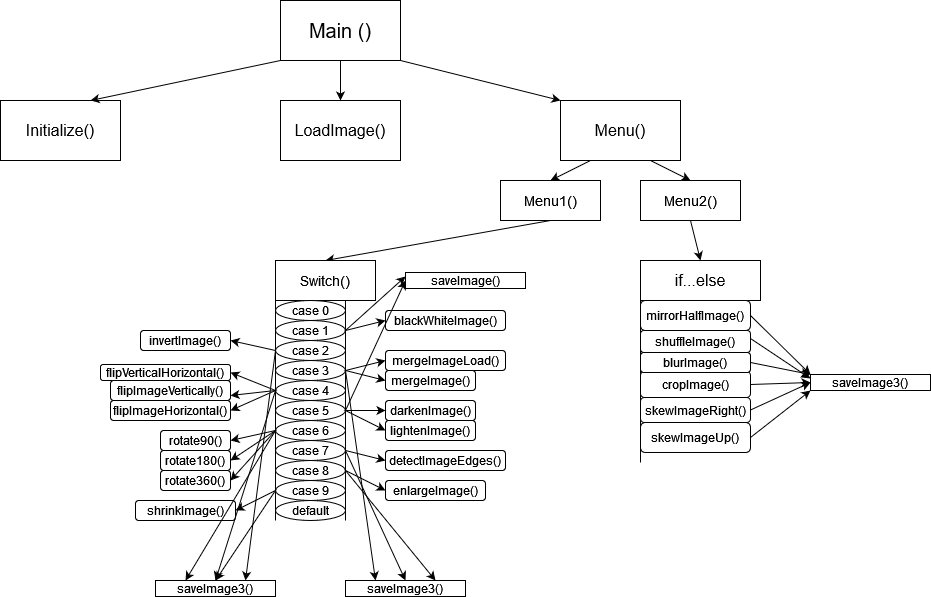

The diagram above was exported from draw.io. Its source (the exported page's mxGraphModel, read from the mxfile embedded in the PNG):
<mxGraphModel dx="837" dy="533" grid="1" gridSize="10" guides="1" tooltips="1" connect="1" arrows="1" fold="1" page="1" pageScale="1" pageWidth="1169" pageHeight="827" background="#FFFFFF" math="0" shadow="0">
  <root>
    <mxCell id="0" />
    <mxCell id="1" parent="0" />
    <mxCell id="64SmKUCNKLy5AGhdKXN6-1" value="&lt;font style=&quot;font-size: 20px;&quot;&gt;Main ()&lt;/font&gt;" style="rounded=0;whiteSpace=wrap;html=1;" vertex="1" parent="1">
      <mxGeometry x="360" y="40" width="120" height="60" as="geometry" />
    </mxCell>
    <mxCell id="64SmKUCNKLy5AGhdKXN6-2" style="edgeStyle=orthogonalEdgeStyle;rounded=0;orthogonalLoop=1;jettySize=auto;html=1;exitX=0.5;exitY=1;exitDx=0;exitDy=0;" edge="1" parent="1" source="64SmKUCNKLy5AGhdKXN6-1" target="64SmKUCNKLy5AGhdKXN6-1">
      <mxGeometry relative="1" as="geometry" />
    </mxCell>
    <mxCell id="64SmKUCNKLy5AGhdKXN6-3" value="&lt;font style=&quot;font-size: 16px;&quot;&gt;Initialize()&lt;/font&gt;" style="rounded=0;whiteSpace=wrap;html=1;" vertex="1" parent="1">
      <mxGeometry x="80" y="140" width="120" height="60" as="geometry" />
    </mxCell>
    <mxCell id="64SmKUCNKLy5AGhdKXN6-4" value="&lt;font style=&quot;font-size: 16px;&quot;&gt;LoadImage()&lt;/font&gt;" style="rounded=0;whiteSpace=wrap;html=1;" vertex="1" parent="1">
      <mxGeometry x="360" y="140" width="120" height="60" as="geometry" />
    </mxCell>
    <mxCell id="64SmKUCNKLy5AGhdKXN6-5" value="&lt;font style=&quot;font-size: 16px;&quot;&gt;Menu()&lt;/font&gt;" style="rounded=0;whiteSpace=wrap;html=1;" vertex="1" parent="1">
      <mxGeometry x="640" y="140" width="120" height="60" as="geometry" />
    </mxCell>
    <mxCell id="64SmKUCNKLy5AGhdKXN6-6" value="" style="endArrow=classic;html=1;rounded=0;exitX=0;exitY=1;exitDx=0;exitDy=0;entryX=0.75;entryY=0;entryDx=0;entryDy=0;" edge="1" parent="1" source="64SmKUCNKLy5AGhdKXN6-1" target="64SmKUCNKLy5AGhdKXN6-3">
      <mxGeometry width="50" height="50" relative="1" as="geometry">
        <mxPoint x="250" y="130" as="sourcePoint" />
        <mxPoint x="160" y="100" as="targetPoint" />
      </mxGeometry>
    </mxCell>
    <mxCell id="64SmKUCNKLy5AGhdKXN6-9" value="" style="endArrow=classic;html=1;rounded=0;exitX=0.5;exitY=1;exitDx=0;exitDy=0;entryX=0.5;entryY=0;entryDx=0;entryDy=0;" edge="1" parent="1" source="64SmKUCNKLy5AGhdKXN6-1" target="64SmKUCNKLy5AGhdKXN6-4">
      <mxGeometry width="50" height="50" relative="1" as="geometry">
        <mxPoint x="350" y="320" as="sourcePoint" />
        <mxPoint x="400" y="270" as="targetPoint" />
        <Array as="points" />
      </mxGeometry>
    </mxCell>
    <mxCell id="64SmKUCNKLy5AGhdKXN6-10" value="" style="endArrow=classic;html=1;rounded=0;entryX=0;entryY=0;entryDx=0;entryDy=0;exitX=1;exitY=1;exitDx=0;exitDy=0;" edge="1" parent="1" source="64SmKUCNKLy5AGhdKXN6-1" target="64SmKUCNKLy5AGhdKXN6-5">
      <mxGeometry width="50" height="50" relative="1" as="geometry">
        <mxPoint x="350" y="320" as="sourcePoint" />
        <mxPoint x="400" y="270" as="targetPoint" />
      </mxGeometry>
    </mxCell>
    <mxCell id="64SmKUCNKLy5AGhdKXN6-11" value="&lt;font style=&quot;font-size: 14px;&quot;&gt;Menu1()&lt;/font&gt;" style="rounded=0;whiteSpace=wrap;html=1;" vertex="1" parent="1">
      <mxGeometry x="580" y="220" width="100" height="40" as="geometry" />
    </mxCell>
    <mxCell id="64SmKUCNKLy5AGhdKXN6-12" value="&lt;font style=&quot;font-size: 14px;&quot;&gt;Menu2()&lt;/font&gt;" style="rounded=0;whiteSpace=wrap;html=1;" vertex="1" parent="1">
      <mxGeometry x="720" y="220" width="100" height="40" as="geometry" />
    </mxCell>
    <mxCell id="64SmKUCNKLy5AGhdKXN6-13" value="" style="endArrow=classic;html=1;rounded=0;exitX=0.25;exitY=1;exitDx=0;exitDy=0;entryX=0.5;entryY=0;entryDx=0;entryDy=0;" edge="1" parent="1" source="64SmKUCNKLy5AGhdKXN6-5" target="64SmKUCNKLy5AGhdKXN6-11">
      <mxGeometry width="50" height="50" relative="1" as="geometry">
        <mxPoint x="520" y="320" as="sourcePoint" />
        <mxPoint x="570" y="270" as="targetPoint" />
      </mxGeometry>
    </mxCell>
    <mxCell id="64SmKUCNKLy5AGhdKXN6-14" value="" style="endArrow=classic;html=1;rounded=0;exitX=0.75;exitY=1;exitDx=0;exitDy=0;entryX=0.5;entryY=0;entryDx=0;entryDy=0;" edge="1" parent="1" source="64SmKUCNKLy5AGhdKXN6-5" target="64SmKUCNKLy5AGhdKXN6-12">
      <mxGeometry width="50" height="50" relative="1" as="geometry">
        <mxPoint x="520" y="320" as="sourcePoint" />
        <mxPoint x="570" y="270" as="targetPoint" />
      </mxGeometry>
    </mxCell>
    <mxCell id="64SmKUCNKLy5AGhdKXN6-16" value="" style="endArrow=classic;html=1;rounded=0;exitX=0.5;exitY=1;exitDx=0;exitDy=0;entryX=0.5;entryY=0;entryDx=0;entryDy=0;" edge="1" parent="1" source="64SmKUCNKLy5AGhdKXN6-11" target="64SmKUCNKLy5AGhdKXN6-17">
      <mxGeometry width="50" height="50" relative="1" as="geometry">
        <mxPoint x="520" y="440" as="sourcePoint" />
        <mxPoint x="490" y="320" as="targetPoint" />
      </mxGeometry>
    </mxCell>
    <mxCell id="64SmKUCNKLy5AGhdKXN6-17" value="&lt;font style=&quot;font-size: 14px;&quot;&gt;Switch()&lt;/font&gt;" style="rounded=0;whiteSpace=wrap;html=1;" vertex="1" parent="1">
      <mxGeometry x="355" y="300" width="100" height="40" as="geometry" />
    </mxCell>
    <mxCell id="64SmKUCNKLy5AGhdKXN6-18" value="" style="endArrow=none;html=1;rounded=0;entryX=0;entryY=1;entryDx=0;entryDy=0;" edge="1" parent="1" target="64SmKUCNKLy5AGhdKXN6-17">
      <mxGeometry width="50" height="50" relative="1" as="geometry">
        <mxPoint x="355" y="560" as="sourcePoint" />
        <mxPoint x="495" y="400" as="targetPoint" />
      </mxGeometry>
    </mxCell>
    <mxCell id="64SmKUCNKLy5AGhdKXN6-19" value="case 0" style="ellipse;whiteSpace=wrap;html=1;" vertex="1" parent="1">
      <mxGeometry x="355" y="340" width="70" height="20" as="geometry" />
    </mxCell>
    <mxCell id="64SmKUCNKLy5AGhdKXN6-20" value="case 3" style="ellipse;whiteSpace=wrap;html=1;" vertex="1" parent="1">
      <mxGeometry x="355" y="400" width="70" height="20" as="geometry" />
    </mxCell>
    <mxCell id="64SmKUCNKLy5AGhdKXN6-21" value="case 1" style="ellipse;whiteSpace=wrap;html=1;" vertex="1" parent="1">
      <mxGeometry x="355" y="360" width="70" height="20" as="geometry" />
    </mxCell>
    <mxCell id="64SmKUCNKLy5AGhdKXN6-22" value="case 4" style="ellipse;whiteSpace=wrap;html=1;" vertex="1" parent="1">
      <mxGeometry x="355" y="420" width="70" height="20" as="geometry" />
    </mxCell>
    <mxCell id="64SmKUCNKLy5AGhdKXN6-23" value="case 6" style="ellipse;whiteSpace=wrap;html=1;" vertex="1" parent="1">
      <mxGeometry x="355" y="460" width="70" height="20" as="geometry" />
    </mxCell>
    <mxCell id="64SmKUCNKLy5AGhdKXN6-24" value="case 5" style="ellipse;whiteSpace=wrap;html=1;" vertex="1" parent="1">
      <mxGeometry x="355" y="440" width="70" height="20" as="geometry" />
    </mxCell>
    <mxCell id="64SmKUCNKLy5AGhdKXN6-25" value="case 7" style="ellipse;whiteSpace=wrap;html=1;" vertex="1" parent="1">
      <mxGeometry x="355" y="480" width="70" height="20" as="geometry" />
    </mxCell>
    <mxCell id="64SmKUCNKLy5AGhdKXN6-26" value="case 8" style="ellipse;whiteSpace=wrap;html=1;" vertex="1" parent="1">
      <mxGeometry x="355" y="500" width="70" height="20" as="geometry" />
    </mxCell>
    <mxCell id="64SmKUCNKLy5AGhdKXN6-27" value="case 9" style="ellipse;whiteSpace=wrap;html=1;" vertex="1" parent="1">
      <mxGeometry x="355" y="520" width="70" height="20" as="geometry" />
    </mxCell>
    <mxCell id="64SmKUCNKLy5AGhdKXN6-28" value="case 2" style="ellipse;whiteSpace=wrap;html=1;" vertex="1" parent="1">
      <mxGeometry x="355" y="380" width="70" height="20" as="geometry" />
    </mxCell>
    <mxCell id="64SmKUCNKLy5AGhdKXN6-29" value="default" style="ellipse;whiteSpace=wrap;html=1;" vertex="1" parent="1">
      <mxGeometry x="355" y="540" width="70" height="20" as="geometry" />
    </mxCell>
    <mxCell id="64SmKUCNKLy5AGhdKXN6-31" value="" style="endArrow=classic;startArrow=classic;html=1;rounded=0;exitX=0;exitY=0.25;exitDx=0;exitDy=0;" edge="1" parent="1" source="64SmKUCNKLy5AGhdKXN6-33">
      <mxGeometry width="50" height="50" relative="1" as="geometry">
        <mxPoint x="665" y="390" as="sourcePoint" />
        <mxPoint x="465" y="360" as="targetPoint" />
        <Array as="points">
          <mxPoint x="425" y="370" />
        </Array>
      </mxGeometry>
    </mxCell>
    <mxCell id="64SmKUCNKLy5AGhdKXN6-32" value="blackWhiteImage()" style="rounded=1;whiteSpace=wrap;html=1;" vertex="1" parent="1">
      <mxGeometry x="465" y="350" width="120" height="20" as="geometry" />
    </mxCell>
    <mxCell id="64SmKUCNKLy5AGhdKXN6-33" value="saveImage()" style="rounded=0;whiteSpace=wrap;html=1;" vertex="1" parent="1">
      <mxGeometry x="485" y="312" width="120" height="16" as="geometry" />
    </mxCell>
    <mxCell id="64SmKUCNKLy5AGhdKXN6-34" value="invertImage()" style="rounded=1;whiteSpace=wrap;html=1;" vertex="1" parent="1">
      <mxGeometry x="220" y="370" width="90" height="20" as="geometry" />
    </mxCell>
    <mxCell id="64SmKUCNKLy5AGhdKXN6-36" value="flipVerticalHorizontal()" style="rounded=1;whiteSpace=wrap;html=1;" vertex="1" parent="1">
      <mxGeometry x="180" y="404" width="130" height="16" as="geometry" />
    </mxCell>
    <mxCell id="64SmKUCNKLy5AGhdKXN6-37" value="flipImageHorizontal()" style="rounded=1;whiteSpace=wrap;html=1;" vertex="1" parent="1">
      <mxGeometry x="190" y="440" width="120" height="20" as="geometry" />
    </mxCell>
    <mxCell id="64SmKUCNKLy5AGhdKXN6-38" value="mergeImageLoad()" style="rounded=1;whiteSpace=wrap;html=1;" vertex="1" parent="1">
      <mxGeometry x="465" y="390" width="120" height="20" as="geometry" />
    </mxCell>
    <mxCell id="64SmKUCNKLy5AGhdKXN6-39" value="mergeImage()" style="rounded=1;whiteSpace=wrap;html=1;" vertex="1" parent="1">
      <mxGeometry x="465" y="410" width="90" height="20" as="geometry" />
    </mxCell>
    <mxCell id="64SmKUCNKLy5AGhdKXN6-48" value="flipImageVertically()" style="rounded=1;whiteSpace=wrap;html=1;" vertex="1" parent="1">
      <mxGeometry x="190" y="420" width="120" height="20" as="geometry" />
    </mxCell>
    <mxCell id="64SmKUCNKLy5AGhdKXN6-49" value="darkenImage()" style="rounded=1;whiteSpace=wrap;html=1;" vertex="1" parent="1">
      <mxGeometry x="465" y="440" width="90" height="20" as="geometry" />
    </mxCell>
    <mxCell id="64SmKUCNKLy5AGhdKXN6-50" value="lightenImage()" style="rounded=1;whiteSpace=wrap;html=1;" vertex="1" parent="1">
      <mxGeometry x="465" y="460" width="90" height="20" as="geometry" />
    </mxCell>
    <mxCell id="64SmKUCNKLy5AGhdKXN6-51" value="" style="endArrow=none;html=1;rounded=0;entryX=0;entryY=1;entryDx=0;entryDy=0;" edge="1" parent="1">
      <mxGeometry width="50" height="50" relative="1" as="geometry">
        <mxPoint x="425" y="560" as="sourcePoint" />
        <mxPoint x="425" y="340" as="targetPoint" />
      </mxGeometry>
    </mxCell>
    <mxCell id="64SmKUCNKLy5AGhdKXN6-52" value="rotate360()" style="rounded=1;whiteSpace=wrap;html=1;" vertex="1" parent="1">
      <mxGeometry x="240" y="510" width="70" height="20" as="geometry" />
    </mxCell>
    <mxCell id="64SmKUCNKLy5AGhdKXN6-53" value="rotate180()" style="rounded=1;whiteSpace=wrap;html=1;" vertex="1" parent="1">
      <mxGeometry x="240" y="490" width="70" height="20" as="geometry" />
    </mxCell>
    <mxCell id="64SmKUCNKLy5AGhdKXN6-54" value="rotate90()" style="rounded=1;whiteSpace=wrap;html=1;" vertex="1" parent="1">
      <mxGeometry x="240" y="470" width="70" height="20" as="geometry" />
    </mxCell>
    <mxCell id="64SmKUCNKLy5AGhdKXN6-55" value="detectImageEdges()" style="rounded=1;whiteSpace=wrap;html=1;" vertex="1" parent="1">
      <mxGeometry x="465" y="490" width="120" height="20" as="geometry" />
    </mxCell>
    <mxCell id="64SmKUCNKLy5AGhdKXN6-56" value="enlargeImage()" style="rounded=1;whiteSpace=wrap;html=1;" vertex="1" parent="1">
      <mxGeometry x="465" y="520" width="100" height="20" as="geometry" />
    </mxCell>
    <mxCell id="64SmKUCNKLy5AGhdKXN6-57" value="shrinkImage()" style="rounded=1;whiteSpace=wrap;html=1;" vertex="1" parent="1">
      <mxGeometry x="215" y="540" width="100" height="20" as="geometry" />
    </mxCell>
    <mxCell id="64SmKUCNKLy5AGhdKXN6-58" value="" style="endArrow=classic;startArrow=classic;html=1;rounded=0;entryX=1;entryY=0.5;entryDx=0;entryDy=0;exitX=0.75;exitY=0;exitDx=0;exitDy=0;" edge="1" parent="1" source="64SmKUCNKLy5AGhdKXN6-59" target="64SmKUCNKLy5AGhdKXN6-34">
      <mxGeometry width="50" height="50" relative="1" as="geometry">
        <mxPoint x="325" y="360" as="sourcePoint" />
        <mxPoint x="635" y="390" as="targetPoint" />
        <Array as="points">
          <mxPoint x="355" y="390" />
        </Array>
      </mxGeometry>
    </mxCell>
    <mxCell id="64SmKUCNKLy5AGhdKXN6-59" value="saveImage3()" style="rounded=0;whiteSpace=wrap;html=1;" vertex="1" parent="1">
      <mxGeometry x="235" y="620" width="120" height="16" as="geometry" />
    </mxCell>
    <mxCell id="64SmKUCNKLy5AGhdKXN6-60" value="" style="endArrow=classic;startArrow=classic;html=1;rounded=0;exitX=0;exitY=0.5;exitDx=0;exitDy=0;" edge="1" parent="1" source="64SmKUCNKLy5AGhdKXN6-39">
      <mxGeometry width="50" height="50" relative="1" as="geometry">
        <mxPoint x="475" y="440" as="sourcePoint" />
        <mxPoint x="465" y="400" as="targetPoint" />
        <Array as="points">
          <mxPoint x="425" y="410" />
        </Array>
      </mxGeometry>
    </mxCell>
    <mxCell id="64SmKUCNKLy5AGhdKXN6-61" value="" style="endArrow=classic;html=1;rounded=0;entryX=0.25;entryY=0;entryDx=0;entryDy=0;" edge="1" parent="1" target="64SmKUCNKLy5AGhdKXN6-62">
      <mxGeometry width="50" height="50" relative="1" as="geometry">
        <mxPoint x="425" y="410" as="sourcePoint" />
        <mxPoint x="455" y="600" as="targetPoint" />
      </mxGeometry>
    </mxCell>
    <mxCell id="64SmKUCNKLy5AGhdKXN6-62" value="saveImage3()" style="rounded=0;whiteSpace=wrap;html=1;" vertex="1" parent="1">
      <mxGeometry x="425" y="620" width="120" height="16" as="geometry" />
    </mxCell>
    <mxCell id="64SmKUCNKLy5AGhdKXN6-63" value="" style="endArrow=classic;startArrow=classic;html=1;rounded=0;exitX=1;exitY=0.75;exitDx=0;exitDy=0;entryX=1;entryY=0.5;entryDx=0;entryDy=0;" edge="1" parent="1" source="64SmKUCNKLy5AGhdKXN6-48" target="64SmKUCNKLy5AGhdKXN6-36">
      <mxGeometry width="50" height="50" relative="1" as="geometry">
        <mxPoint x="475" y="440" as="sourcePoint" />
        <mxPoint x="525" y="390" as="targetPoint" />
        <Array as="points">
          <mxPoint x="355" y="430" />
        </Array>
      </mxGeometry>
    </mxCell>
    <mxCell id="64SmKUCNKLy5AGhdKXN6-64" value="" style="endArrow=classic;startArrow=classic;html=1;rounded=0;exitX=0.5;exitY=0;exitDx=0;exitDy=0;entryX=1;entryY=0.5;entryDx=0;entryDy=0;" edge="1" parent="1" source="64SmKUCNKLy5AGhdKXN6-59" target="64SmKUCNKLy5AGhdKXN6-37">
      <mxGeometry width="50" height="50" relative="1" as="geometry">
        <mxPoint x="475" y="440" as="sourcePoint" />
        <mxPoint x="525" y="390" as="targetPoint" />
        <Array as="points">
          <mxPoint x="355" y="430" />
        </Array>
      </mxGeometry>
    </mxCell>
    <mxCell id="64SmKUCNKLy5AGhdKXN6-65" value="" style="endArrow=classic;startArrow=classic;html=1;rounded=0;exitX=0;exitY=0.5;exitDx=0;exitDy=0;entryX=0;entryY=0.5;entryDx=0;entryDy=0;" edge="1" parent="1" source="64SmKUCNKLy5AGhdKXN6-50" target="64SmKUCNKLy5AGhdKXN6-49">
      <mxGeometry width="50" height="50" relative="1" as="geometry">
        <mxPoint x="475" y="440" as="sourcePoint" />
        <mxPoint x="525" y="390" as="targetPoint" />
        <Array as="points">
          <mxPoint x="425" y="450" />
        </Array>
      </mxGeometry>
    </mxCell>
    <mxCell id="64SmKUCNKLy5AGhdKXN6-66" value="" style="endArrow=classic;html=1;rounded=0;exitX=1;exitY=0.5;exitDx=0;exitDy=0;entryX=0;entryY=0.5;entryDx=0;entryDy=0;" edge="1" parent="1" source="64SmKUCNKLy5AGhdKXN6-24" target="64SmKUCNKLy5AGhdKXN6-33">
      <mxGeometry width="50" height="50" relative="1" as="geometry">
        <mxPoint x="475" y="440" as="sourcePoint" />
        <mxPoint x="525" y="390" as="targetPoint" />
      </mxGeometry>
    </mxCell>
    <mxCell id="64SmKUCNKLy5AGhdKXN6-70" value="" style="endArrow=classic;startArrow=classic;html=1;rounded=0;exitX=0.5;exitY=0;exitDx=0;exitDy=0;entryX=0;entryY=0.5;entryDx=0;entryDy=0;" edge="1" parent="1" source="64SmKUCNKLy5AGhdKXN6-62" target="64SmKUCNKLy5AGhdKXN6-55">
      <mxGeometry width="50" height="50" relative="1" as="geometry">
        <mxPoint x="475" y="470" as="sourcePoint" />
        <mxPoint x="525" y="420" as="targetPoint" />
        <Array as="points">
          <mxPoint x="425" y="490" />
        </Array>
      </mxGeometry>
    </mxCell>
    <mxCell id="64SmKUCNKLy5AGhdKXN6-72" value="" style="endArrow=classic;startArrow=classic;html=1;rounded=0;entryX=1;entryY=0.5;entryDx=0;entryDy=0;exitX=1;exitY=0.5;exitDx=0;exitDy=0;" edge="1" parent="1" source="64SmKUCNKLy5AGhdKXN6-53" target="64SmKUCNKLy5AGhdKXN6-54">
      <mxGeometry width="50" height="50" relative="1" as="geometry">
        <mxPoint x="475" y="470" as="sourcePoint" />
        <mxPoint x="525" y="420" as="targetPoint" />
        <Array as="points">
          <mxPoint x="355" y="470" />
        </Array>
      </mxGeometry>
    </mxCell>
    <mxCell id="64SmKUCNKLy5AGhdKXN6-73" value="" style="endArrow=classic;startArrow=classic;html=1;rounded=0;exitX=1;exitY=0.5;exitDx=0;exitDy=0;entryX=0.25;entryY=0;entryDx=0;entryDy=0;" edge="1" parent="1" source="64SmKUCNKLy5AGhdKXN6-52" target="64SmKUCNKLy5AGhdKXN6-59">
      <mxGeometry width="50" height="50" relative="1" as="geometry">
        <mxPoint x="475" y="470" as="sourcePoint" />
        <mxPoint x="525" y="420" as="targetPoint" />
        <Array as="points">
          <mxPoint x="355" y="470" />
        </Array>
      </mxGeometry>
    </mxCell>
    <mxCell id="64SmKUCNKLy5AGhdKXN6-74" value="" style="endArrow=classic;startArrow=classic;html=1;rounded=0;exitX=0.75;exitY=0;exitDx=0;exitDy=0;entryX=0;entryY=0.5;entryDx=0;entryDy=0;" edge="1" parent="1" source="64SmKUCNKLy5AGhdKXN6-62" target="64SmKUCNKLy5AGhdKXN6-56">
      <mxGeometry width="50" height="50" relative="1" as="geometry">
        <mxPoint x="475" y="470" as="sourcePoint" />
        <mxPoint x="525" y="420" as="targetPoint" />
        <Array as="points">
          <mxPoint x="425" y="510" />
        </Array>
      </mxGeometry>
    </mxCell>
    <mxCell id="64SmKUCNKLy5AGhdKXN6-75" value="" style="endArrow=classic;startArrow=classic;html=1;rounded=0;exitX=0.5;exitY=0;exitDx=0;exitDy=0;entryX=1;entryY=0.5;entryDx=0;entryDy=0;" edge="1" parent="1" source="64SmKUCNKLy5AGhdKXN6-59" target="64SmKUCNKLy5AGhdKXN6-57">
      <mxGeometry width="50" height="50" relative="1" as="geometry">
        <mxPoint x="475" y="470" as="sourcePoint" />
        <mxPoint x="525" y="420" as="targetPoint" />
        <Array as="points">
          <mxPoint x="355" y="530" />
        </Array>
      </mxGeometry>
    </mxCell>
    <mxCell id="64SmKUCNKLy5AGhdKXN6-77" value="&lt;font style=&quot;font-size: 16px;&quot;&gt;if...else&lt;/font&gt;" style="rounded=0;whiteSpace=wrap;html=1;" vertex="1" parent="1">
      <mxGeometry x="720" y="300" width="120" height="40" as="geometry" />
    </mxCell>
    <mxCell id="64SmKUCNKLy5AGhdKXN6-78" value="" style="endArrow=none;html=1;rounded=0;entryX=0;entryY=0.75;entryDx=0;entryDy=0;" edge="1" parent="1" target="64SmKUCNKLy5AGhdKXN6-77">
      <mxGeometry width="50" height="50" relative="1" as="geometry">
        <mxPoint x="720" y="502" as="sourcePoint" />
        <mxPoint x="530" y="402" as="targetPoint" />
        <Array as="points">
          <mxPoint x="720" y="412" />
        </Array>
      </mxGeometry>
    </mxCell>
    <mxCell id="64SmKUCNKLy5AGhdKXN6-79" value="cropImage()" style="rounded=1;whiteSpace=wrap;html=1;" vertex="1" parent="1">
      <mxGeometry x="720" y="411" width="110" height="26" as="geometry" />
    </mxCell>
    <mxCell id="64SmKUCNKLy5AGhdKXN6-80" value="skewImageRight()" style="rounded=1;whiteSpace=wrap;html=1;" vertex="1" parent="1">
      <mxGeometry x="720" y="437" width="110" height="25" as="geometry" />
    </mxCell>
    <mxCell id="64SmKUCNKLy5AGhdKXN6-81" value="skewImageUp()" style="rounded=1;whiteSpace=wrap;html=1;" vertex="1" parent="1">
      <mxGeometry x="720" y="462" width="110" height="30" as="geometry" />
    </mxCell>
    <mxCell id="64SmKUCNKLy5AGhdKXN6-82" value="blurImage()" style="rounded=1;whiteSpace=wrap;html=1;" vertex="1" parent="1">
      <mxGeometry x="720" y="392" width="110" height="20" as="geometry" />
    </mxCell>
    <mxCell id="64SmKUCNKLy5AGhdKXN6-83" value="shuffleImage()" style="rounded=1;whiteSpace=wrap;html=1;" vertex="1" parent="1">
      <mxGeometry x="720" y="370" width="110" height="22" as="geometry" />
    </mxCell>
    <mxCell id="64SmKUCNKLy5AGhdKXN6-84" value="mirrorHalfImage()" style="rounded=1;whiteSpace=wrap;html=1;" vertex="1" parent="1">
      <mxGeometry x="720" y="340" width="110" height="30" as="geometry" />
    </mxCell>
    <mxCell id="64SmKUCNKLy5AGhdKXN6-85" value="saveImage3()" style="rounded=0;whiteSpace=wrap;html=1;" vertex="1" parent="1">
      <mxGeometry x="890" y="414" width="120" height="16" as="geometry" />
    </mxCell>
    <mxCell id="64SmKUCNKLy5AGhdKXN6-87" value="" style="endArrow=classic;html=1;rounded=0;entryX=0;entryY=0;entryDx=0;entryDy=0;exitX=1;exitY=0.5;exitDx=0;exitDy=0;" edge="1" parent="1" source="64SmKUCNKLy5AGhdKXN6-84" target="64SmKUCNKLy5AGhdKXN6-85">
      <mxGeometry width="50" height="50" relative="1" as="geometry">
        <mxPoint x="620" y="452" as="sourcePoint" />
        <mxPoint x="670" y="402" as="targetPoint" />
      </mxGeometry>
    </mxCell>
    <mxCell id="64SmKUCNKLy5AGhdKXN6-88" value="" style="endArrow=classic;html=1;rounded=0;entryX=0;entryY=0.25;entryDx=0;entryDy=0;exitX=1;exitY=0.5;exitDx=0;exitDy=0;" edge="1" parent="1" target="64SmKUCNKLy5AGhdKXN6-85">
      <mxGeometry width="50" height="50" relative="1" as="geometry">
        <mxPoint x="830" y="378" as="sourcePoint" />
        <mxPoint x="890" y="437" as="targetPoint" />
      </mxGeometry>
    </mxCell>
    <mxCell id="64SmKUCNKLy5AGhdKXN6-89" value="" style="endArrow=classic;html=1;rounded=0;entryX=0;entryY=0;entryDx=0;entryDy=0;exitX=1;exitY=0.5;exitDx=0;exitDy=0;" edge="1" parent="1" source="64SmKUCNKLy5AGhdKXN6-82" target="64SmKUCNKLy5AGhdKXN6-85">
      <mxGeometry width="50" height="50" relative="1" as="geometry">
        <mxPoint x="620" y="452" as="sourcePoint" />
        <mxPoint x="670" y="402" as="targetPoint" />
      </mxGeometry>
    </mxCell>
    <mxCell id="64SmKUCNKLy5AGhdKXN6-90" value="" style="endArrow=classic;html=1;rounded=0;entryX=0;entryY=0.5;entryDx=0;entryDy=0;exitX=1;exitY=0.5;exitDx=0;exitDy=0;" edge="1" parent="1" source="64SmKUCNKLy5AGhdKXN6-79" target="64SmKUCNKLy5AGhdKXN6-85">
      <mxGeometry width="50" height="50" relative="1" as="geometry">
        <mxPoint x="620" y="452" as="sourcePoint" />
        <mxPoint x="670" y="402" as="targetPoint" />
      </mxGeometry>
    </mxCell>
    <mxCell id="64SmKUCNKLy5AGhdKXN6-91" value="" style="endArrow=classic;html=1;rounded=0;entryX=0;entryY=0.5;entryDx=0;entryDy=0;exitX=1;exitY=0.5;exitDx=0;exitDy=0;" edge="1" parent="1" source="64SmKUCNKLy5AGhdKXN6-80" target="64SmKUCNKLy5AGhdKXN6-85">
      <mxGeometry width="50" height="50" relative="1" as="geometry">
        <mxPoint x="620" y="452" as="sourcePoint" />
        <mxPoint x="670" y="402" as="targetPoint" />
      </mxGeometry>
    </mxCell>
    <mxCell id="64SmKUCNKLy5AGhdKXN6-92" value="" style="endArrow=classic;html=1;rounded=0;entryX=0;entryY=1;entryDx=0;entryDy=0;exitX=1;exitY=0.5;exitDx=0;exitDy=0;" edge="1" parent="1" source="64SmKUCNKLy5AGhdKXN6-81" target="64SmKUCNKLy5AGhdKXN6-85">
      <mxGeometry width="50" height="50" relative="1" as="geometry">
        <mxPoint x="620" y="452" as="sourcePoint" />
        <mxPoint x="670" y="402" as="targetPoint" />
      </mxGeometry>
    </mxCell>
    <mxCell id="64SmKUCNKLy5AGhdKXN6-93" value="" style="endArrow=classic;html=1;rounded=0;exitX=0.5;exitY=1;exitDx=0;exitDy=0;entryX=0.5;entryY=0;entryDx=0;entryDy=0;" edge="1" parent="1" source="64SmKUCNKLy5AGhdKXN6-12" target="64SmKUCNKLy5AGhdKXN6-77">
      <mxGeometry width="50" height="50" relative="1" as="geometry">
        <mxPoint x="620" y="440" as="sourcePoint" />
        <mxPoint x="670" y="390" as="targetPoint" />
      </mxGeometry>
    </mxCell>
  </root>
</mxGraphModel>